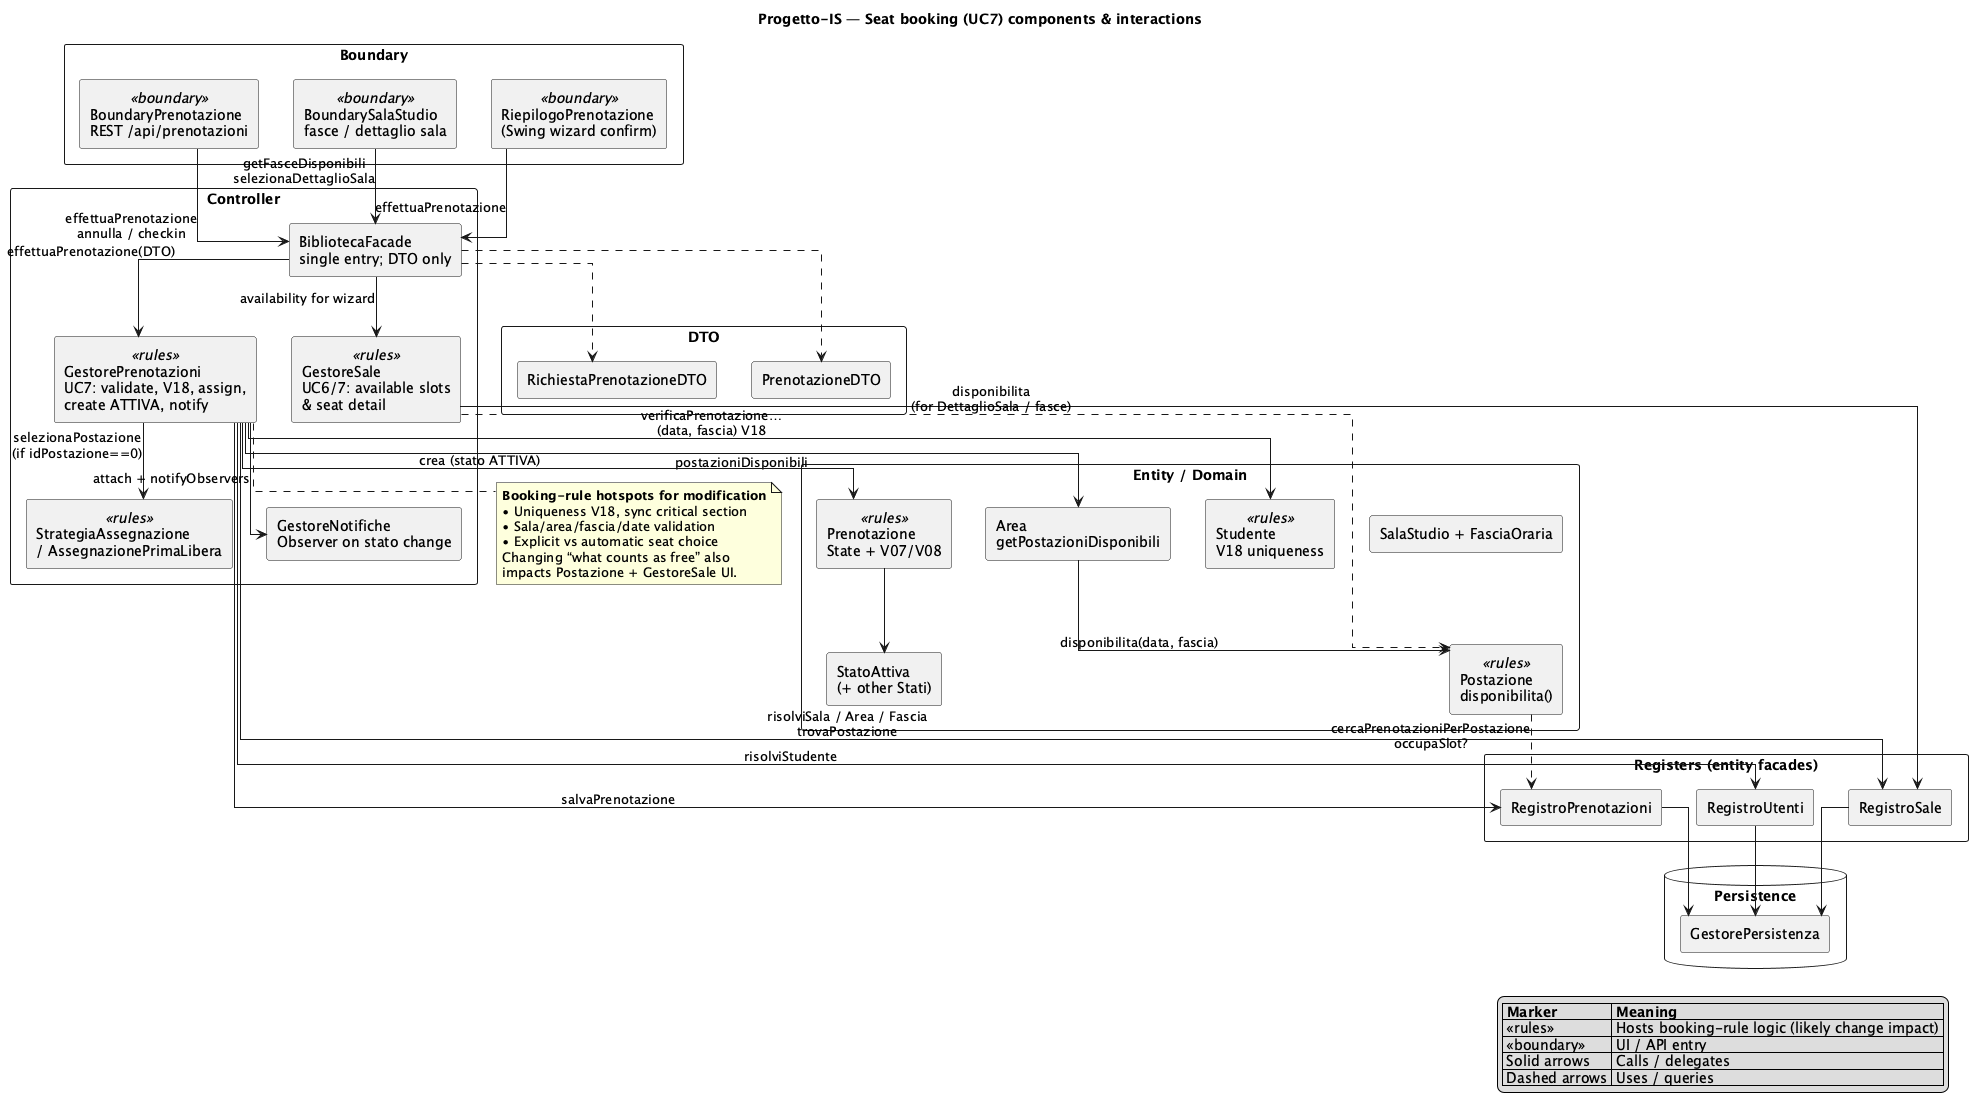

The diagram above was rendered by PlantUML. Its source (embedded in the PNG):
@startuml architecture_view
title Progetto-IS — Seat booking (UC7) components & interactions
skinparam componentStyle rectangle
skinparam packageStyle rectangle
skinparam shadowing false
skinparam linetype ortho

legend right
  |= Marker |= Meaning |
  | <<rules>> | Hosts booking-rule logic (likely change impact) |
  | <<boundary>> | UI / API entry |
  | Solid arrows | Calls / delegates |
  | Dashed arrows | Uses / queries |
endlegend

package "Boundary" {
  [BoundaryPrenotazione\nREST /api/prenotazioni] as BP <<boundary>>
  [BoundarySalaStudio\nfasce / dettaglio sala] as BS <<boundary>>
  [RiepilogoPrenotazione\n(Swing wizard confirm)] as SW <<boundary>>
}

package "Controller" {
  [BibliotecaFacade\nsingle entry; DTO only] as BF
  [GestorePrenotazioni\nUC7: validate, V18, assign,\ncreate ATTIVA, notify] as GP <<rules>>
  [GestoreSale\nUC6/7: available slots\n& seat detail] as GS <<rules>>
  [StrategiaAssegnazione\n/ AssegnazionePrimaLibera] as STR <<rules>>
  [GestoreNotifiche\nObserver on stato change] as GN
}

package "DTO" {
  [RichiestaPrenotazioneDTO] as REQ
  [PrenotazioneDTO] as RESP
}

package "Entity / Domain" {
  [Prenotazione\nState + V07/V08] as PREN <<rules>>
  [Studente\nV18 uniqueness] as STU <<rules>>
  [Postazione\ndisponibilita()] as POS <<rules>>
  [Area\ngetPostazioniDisponibili] as AREA
  [SalaStudio + FasciaOraria] as SALA
  [StatoAttiva\n(+ other Stati)] as STATO
}

package "Registers (entity facades)" {
  [RegistroPrenotazioni] as RP
  [RegistroSale] as RS
  [RegistroUtenti] as RU
}

database "Persistence" {
  [GestorePersistenza] as PERS
}

' --- Entry → Facade ---
BP --> BF : effettuaPrenotazione\nannulla / checkin
SW --> BF : effettuaPrenotazione
BS --> BF : getFasceDisponibili\nselezionaDettaglioSala
BF ..> REQ
BF ..> RESP

' --- Facade → Gestori ---
BF --> GP : effettuaPrenotazione(DTO)
BF --> GS : availability for wizard

' --- UC7 orchestration ---
GP --> RU : risolviStudente
GP --> RS : risolviSala / Area / Fascia\ntrovaPostazione
GP --> STU : verificaPrenotazione…\n(data, fascia) V18
GP --> AREA : postazioniDisponibili
AREA --> POS : disponibilita(data, fascia)
POS ..> RP : cercaPrenotazioniPerPostazione\noccupaSlot?
GP --> STR : selezionaPostazione\n(if idPostazione==0)
GP --> PREN : crea (stato ATTIVA)
PREN --> STATO
GP --> RP : salvaPrenotazione
GP --> GN : attach + notifyObservers

' --- Wizard availability (same seat rules) ---
GS --> RS
GS ..> POS : disponibilita\n(for DettaglioSala / fasce)

' --- Persistence ---
RP --> PERS
RS --> PERS
RU --> PERS

note bottom of GP
  **Booking-rule hotspots for modification**
  • Uniqueness V18, sync critical section
  • Sala/area/fascia/date validation
  • Explicit vs automatic seat choice
  Changing “what counts as free” also
  impacts Postazione + GestoreSale UI.
end note

@enduml